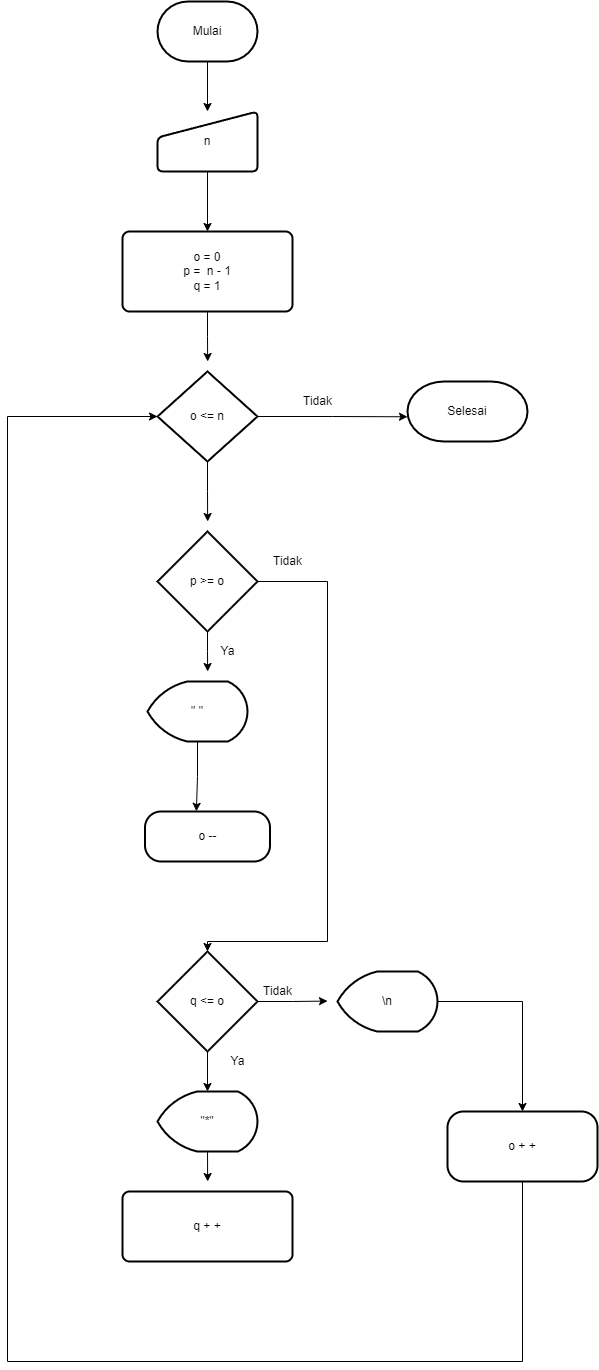

The diagram above was exported from draw.io. Its source (the exported page's mxGraphModel, read from the mxfile embedded in the PNG):
<mxGraphModel dx="1117" dy="669" grid="1" gridSize="10" guides="1" tooltips="1" connect="1" arrows="1" fold="1" page="1" pageScale="1" pageWidth="850" pageHeight="1100" math="0" shadow="0">
  <root>
    <mxCell id="0" />
    <mxCell id="1" parent="0" />
    <mxCell id="eQ3L4QUvyn_vnm-8v5x0-18" style="edgeStyle=orthogonalEdgeStyle;rounded=0;orthogonalLoop=1;jettySize=auto;html=1;exitX=0.5;exitY=1;exitDx=0;exitDy=0;exitPerimeter=0;entryX=0.5;entryY=0;entryDx=0;entryDy=0;" edge="1" parent="1" target="eQ3L4QUvyn_vnm-8v5x0-2">
      <mxGeometry relative="1" as="geometry">
        <mxPoint x="410" y="110" as="sourcePoint" />
      </mxGeometry>
    </mxCell>
    <mxCell id="eQ3L4QUvyn_vnm-8v5x0-19" style="edgeStyle=orthogonalEdgeStyle;rounded=0;orthogonalLoop=1;jettySize=auto;html=1;exitX=0.5;exitY=1;exitDx=0;exitDy=0;entryX=0.5;entryY=0;entryDx=0;entryDy=0;" edge="1" parent="1" source="eQ3L4QUvyn_vnm-8v5x0-2" target="eQ3L4QUvyn_vnm-8v5x0-3">
      <mxGeometry relative="1" as="geometry" />
    </mxCell>
    <mxCell id="eQ3L4QUvyn_vnm-8v5x0-2" value="n" style="html=1;strokeWidth=2;shape=manualInput;whiteSpace=wrap;rounded=1;size=26;arcSize=11;" vertex="1" parent="1">
      <mxGeometry x="360" y="160" width="100" height="60" as="geometry" />
    </mxCell>
    <mxCell id="eQ3L4QUvyn_vnm-8v5x0-32" style="edgeStyle=orthogonalEdgeStyle;rounded=0;orthogonalLoop=1;jettySize=auto;html=1;exitX=0.5;exitY=1;exitDx=0;exitDy=0;" edge="1" parent="1" source="eQ3L4QUvyn_vnm-8v5x0-3">
      <mxGeometry relative="1" as="geometry">
        <mxPoint x="410.14285714285734" y="410" as="targetPoint" />
      </mxGeometry>
    </mxCell>
    <mxCell id="eQ3L4QUvyn_vnm-8v5x0-3" value="o = 0&lt;br&gt;p =&amp;nbsp; n - 1&lt;br&gt;q = 1&lt;br&gt;" style="rounded=1;whiteSpace=wrap;html=1;absoluteArcSize=1;arcSize=14;strokeWidth=2;" vertex="1" parent="1">
      <mxGeometry x="325" y="280" width="170" height="80" as="geometry" />
    </mxCell>
    <mxCell id="eQ3L4QUvyn_vnm-8v5x0-25" style="edgeStyle=orthogonalEdgeStyle;rounded=0;orthogonalLoop=1;jettySize=auto;html=1;exitX=0.5;exitY=1;exitDx=0;exitDy=0;exitPerimeter=0;" edge="1" parent="1" source="eQ3L4QUvyn_vnm-8v5x0-4">
      <mxGeometry relative="1" as="geometry">
        <mxPoint x="410.14285714285734" y="570" as="targetPoint" />
      </mxGeometry>
    </mxCell>
    <mxCell id="eQ3L4QUvyn_vnm-8v5x0-40" style="edgeStyle=orthogonalEdgeStyle;rounded=0;orthogonalLoop=1;jettySize=auto;html=1;exitX=1;exitY=0.5;exitDx=0;exitDy=0;exitPerimeter=0;" edge="1" parent="1" source="eQ3L4QUvyn_vnm-8v5x0-4">
      <mxGeometry relative="1" as="geometry">
        <mxPoint x="610" y="465.28571428571445" as="targetPoint" />
      </mxGeometry>
    </mxCell>
    <mxCell id="eQ3L4QUvyn_vnm-8v5x0-4" value="o &amp;lt;= n" style="strokeWidth=2;html=1;shape=mxgraph.flowchart.decision;whiteSpace=wrap;" vertex="1" parent="1">
      <mxGeometry x="360" y="420" width="100" height="90" as="geometry" />
    </mxCell>
    <mxCell id="eQ3L4QUvyn_vnm-8v5x0-27" style="edgeStyle=orthogonalEdgeStyle;rounded=0;orthogonalLoop=1;jettySize=auto;html=1;exitX=0.5;exitY=1;exitDx=0;exitDy=0;exitPerimeter=0;" edge="1" parent="1" source="eQ3L4QUvyn_vnm-8v5x0-5">
      <mxGeometry relative="1" as="geometry">
        <mxPoint x="410.14285714285734" y="720" as="targetPoint" />
      </mxGeometry>
    </mxCell>
    <mxCell id="eQ3L4QUvyn_vnm-8v5x0-36" style="edgeStyle=orthogonalEdgeStyle;rounded=0;orthogonalLoop=1;jettySize=auto;html=1;exitX=1;exitY=0.5;exitDx=0;exitDy=0;exitPerimeter=0;" edge="1" parent="1" source="eQ3L4QUvyn_vnm-8v5x0-5" target="eQ3L4QUvyn_vnm-8v5x0-8">
      <mxGeometry relative="1" as="geometry">
        <mxPoint x="530" y="950" as="targetPoint" />
        <Array as="points">
          <mxPoint x="530" y="630" />
          <mxPoint x="530" y="990" />
          <mxPoint x="410" y="990" />
        </Array>
      </mxGeometry>
    </mxCell>
    <mxCell id="eQ3L4QUvyn_vnm-8v5x0-5" value="p &amp;gt;= o" style="strokeWidth=2;html=1;shape=mxgraph.flowchart.decision;whiteSpace=wrap;" vertex="1" parent="1">
      <mxGeometry x="360" y="580" width="100" height="100" as="geometry" />
    </mxCell>
    <mxCell id="eQ3L4QUvyn_vnm-8v5x0-28" style="edgeStyle=orthogonalEdgeStyle;rounded=0;orthogonalLoop=1;jettySize=auto;html=1;entryX=0.411;entryY=-0.004;entryDx=0;entryDy=0;entryPerimeter=0;" edge="1" parent="1" source="eQ3L4QUvyn_vnm-8v5x0-6" target="eQ3L4QUvyn_vnm-8v5x0-7">
      <mxGeometry relative="1" as="geometry" />
    </mxCell>
    <mxCell id="eQ3L4QUvyn_vnm-8v5x0-6" value="&quot; &quot;" style="strokeWidth=2;html=1;shape=mxgraph.flowchart.display;whiteSpace=wrap;" vertex="1" parent="1">
      <mxGeometry x="350" y="730" width="100" height="60" as="geometry" />
    </mxCell>
    <mxCell id="eQ3L4QUvyn_vnm-8v5x0-7" value="o --" style="rounded=1;whiteSpace=wrap;html=1;absoluteArcSize=1;arcSize=32;strokeWidth=2;" vertex="1" parent="1">
      <mxGeometry x="347.5" y="860" width="125" height="50" as="geometry" />
    </mxCell>
    <mxCell id="eQ3L4QUvyn_vnm-8v5x0-30" style="edgeStyle=orthogonalEdgeStyle;rounded=0;orthogonalLoop=1;jettySize=auto;html=1;exitX=0.5;exitY=1;exitDx=0;exitDy=0;exitPerimeter=0;entryX=0.5;entryY=0;entryDx=0;entryDy=0;entryPerimeter=0;" edge="1" parent="1" source="eQ3L4QUvyn_vnm-8v5x0-8" target="eQ3L4QUvyn_vnm-8v5x0-9">
      <mxGeometry relative="1" as="geometry" />
    </mxCell>
    <mxCell id="eQ3L4QUvyn_vnm-8v5x0-38" style="edgeStyle=orthogonalEdgeStyle;rounded=0;orthogonalLoop=1;jettySize=auto;html=1;exitX=1;exitY=0.5;exitDx=0;exitDy=0;exitPerimeter=0;" edge="1" parent="1" source="eQ3L4QUvyn_vnm-8v5x0-8">
      <mxGeometry relative="1" as="geometry">
        <mxPoint x="530" y="1049.5714285714287" as="targetPoint" />
      </mxGeometry>
    </mxCell>
    <mxCell id="eQ3L4QUvyn_vnm-8v5x0-8" value="q &amp;lt;= o" style="strokeWidth=2;html=1;shape=mxgraph.flowchart.decision;whiteSpace=wrap;" vertex="1" parent="1">
      <mxGeometry x="360" y="1000" width="100" height="100" as="geometry" />
    </mxCell>
    <mxCell id="eQ3L4QUvyn_vnm-8v5x0-31" style="edgeStyle=orthogonalEdgeStyle;rounded=0;orthogonalLoop=1;jettySize=auto;html=1;exitX=0.5;exitY=1;exitDx=0;exitDy=0;exitPerimeter=0;" edge="1" parent="1" source="eQ3L4QUvyn_vnm-8v5x0-9">
      <mxGeometry relative="1" as="geometry">
        <mxPoint x="410.14285714285734" y="1230" as="targetPoint" />
      </mxGeometry>
    </mxCell>
    <mxCell id="eQ3L4QUvyn_vnm-8v5x0-9" value="&quot;*&quot;" style="strokeWidth=2;html=1;shape=mxgraph.flowchart.display;whiteSpace=wrap;" vertex="1" parent="1">
      <mxGeometry x="360" y="1140" width="100" height="60" as="geometry" />
    </mxCell>
    <mxCell id="eQ3L4QUvyn_vnm-8v5x0-10" value="q + +" style="rounded=1;whiteSpace=wrap;html=1;absoluteArcSize=1;arcSize=14;strokeWidth=2;" vertex="1" parent="1">
      <mxGeometry x="325" y="1240" width="170" height="70" as="geometry" />
    </mxCell>
    <mxCell id="eQ3L4QUvyn_vnm-8v5x0-39" style="edgeStyle=orthogonalEdgeStyle;rounded=0;orthogonalLoop=1;jettySize=auto;html=1;exitX=1;exitY=0.5;exitDx=0;exitDy=0;exitPerimeter=0;entryX=0.5;entryY=0;entryDx=0;entryDy=0;" edge="1" parent="1" source="eQ3L4QUvyn_vnm-8v5x0-12" target="eQ3L4QUvyn_vnm-8v5x0-14">
      <mxGeometry relative="1" as="geometry">
        <mxPoint x="710" y="1049.5714285714287" as="targetPoint" />
      </mxGeometry>
    </mxCell>
    <mxCell id="eQ3L4QUvyn_vnm-8v5x0-12" value="\n" style="strokeWidth=2;html=1;shape=mxgraph.flowchart.display;whiteSpace=wrap;" vertex="1" parent="1">
      <mxGeometry x="540" y="1020" width="100" height="60" as="geometry" />
    </mxCell>
    <mxCell id="eQ3L4QUvyn_vnm-8v5x0-42" style="edgeStyle=orthogonalEdgeStyle;rounded=0;orthogonalLoop=1;jettySize=auto;html=1;exitX=0.5;exitY=1;exitDx=0;exitDy=0;entryX=0;entryY=0.5;entryDx=0;entryDy=0;entryPerimeter=0;" edge="1" parent="1" source="eQ3L4QUvyn_vnm-8v5x0-14" target="eQ3L4QUvyn_vnm-8v5x0-4">
      <mxGeometry relative="1" as="geometry">
        <mxPoint x="250" y="460" as="targetPoint" />
        <Array as="points">
          <mxPoint x="725" y="1410" />
          <mxPoint x="210" y="1410" />
          <mxPoint x="210" y="465" />
        </Array>
      </mxGeometry>
    </mxCell>
    <mxCell id="eQ3L4QUvyn_vnm-8v5x0-14" value="o + +" style="rounded=1;whiteSpace=wrap;html=1;absoluteArcSize=1;arcSize=32;strokeWidth=2;" vertex="1" parent="1">
      <mxGeometry x="650" y="1160" width="150" height="70" as="geometry" />
    </mxCell>
    <mxCell id="eQ3L4QUvyn_vnm-8v5x0-43" value="Tidak" style="text;html=1;align=center;verticalAlign=middle;resizable=0;points=[];autosize=1;strokeColor=none;fillColor=none;" vertex="1" parent="1">
      <mxGeometry x="495" y="435" width="50" height="30" as="geometry" />
    </mxCell>
    <mxCell id="eQ3L4QUvyn_vnm-8v5x0-44" value="Tidak" style="text;html=1;align=center;verticalAlign=middle;resizable=0;points=[];autosize=1;strokeColor=none;fillColor=none;" vertex="1" parent="1">
      <mxGeometry x="465" y="595" width="50" height="30" as="geometry" />
    </mxCell>
    <mxCell id="eQ3L4QUvyn_vnm-8v5x0-45" value="Ya" style="text;html=1;align=center;verticalAlign=middle;resizable=0;points=[];autosize=1;strokeColor=none;fillColor=none;" vertex="1" parent="1">
      <mxGeometry x="410" y="685" width="40" height="30" as="geometry" />
    </mxCell>
    <mxCell id="eQ3L4QUvyn_vnm-8v5x0-46" value="Tidak" style="text;html=1;align=center;verticalAlign=middle;resizable=0;points=[];autosize=1;strokeColor=none;fillColor=none;" vertex="1" parent="1">
      <mxGeometry x="455" y="1025" width="50" height="30" as="geometry" />
    </mxCell>
    <mxCell id="eQ3L4QUvyn_vnm-8v5x0-47" value="Ya" style="text;html=1;align=center;verticalAlign=middle;resizable=0;points=[];autosize=1;strokeColor=none;fillColor=none;" vertex="1" parent="1">
      <mxGeometry x="420" y="1095" width="40" height="30" as="geometry" />
    </mxCell>
    <mxCell id="eQ3L4QUvyn_vnm-8v5x0-49" value="Selesai" style="strokeWidth=2;html=1;shape=mxgraph.flowchart.terminator;whiteSpace=wrap;" vertex="1" parent="1">
      <mxGeometry x="610" y="430" width="120" height="60" as="geometry" />
    </mxCell>
    <mxCell id="eQ3L4QUvyn_vnm-8v5x0-50" value="Mulai" style="strokeWidth=2;html=1;shape=mxgraph.flowchart.terminator;whiteSpace=wrap;" vertex="1" parent="1">
      <mxGeometry x="360" y="50" width="100" height="60" as="geometry" />
    </mxCell>
  </root>
</mxGraphModel>